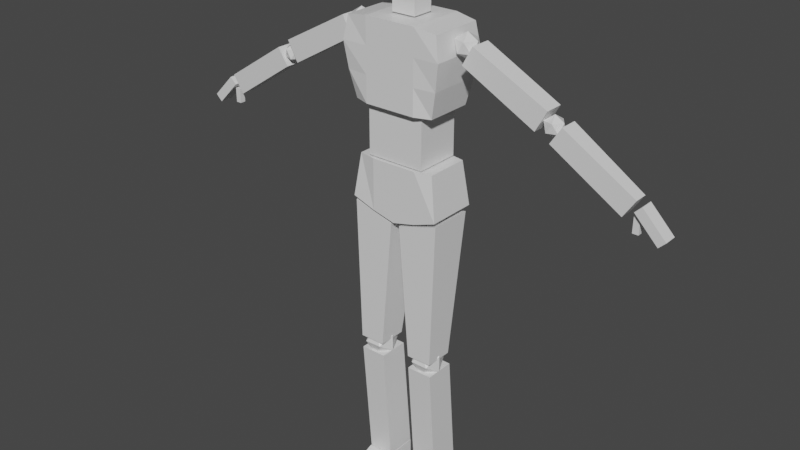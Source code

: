 # Source: Pete.blend  (saved by Blender 2.91.10; exported with 4.5.12 LTS)
import bpy
from mathutils import Matrix  # noqa: F401  (used for matrix-valued properties, if any)

bpy.ops.wm.read_factory_settings(use_empty=True)
scene = bpy.context.scene
scene.name = 'Scene'

# ---- collections
col_collection = bpy.data.collections.new('Collection'); scene.collection.children.link(col_collection)

# ---- materials (node trees are filled in below, after node groups)
mat_material = bpy.data.materials.new('Material')
mat_material.alpha_threshold = 0.0
mat_material.use_transparent_shadow = False
mat_material.line_color = (0.0, 0.0, 0.0, 1.0)

# ---- material node trees
mat_material.use_nodes = True; mat_material.node_tree.nodes.clear()
_N = mat_material.node_tree.nodes; _L = mat_material.node_tree.links
n0 = _N.new('ShaderNodeOutputMaterial'); n0.name = 'Material Output'; n0.location = (300, 300)
n1 = _N.new('ShaderNodeBsdfPrincipled'); n1.name = 'Principled BSDF'; n1.location = (10, 300)
n1.distribution = 'GGX'
n1.subsurface_method = 'BURLEY'
n1.inputs[2].default_value = 0.4
n1.inputs[3].default_value = 1.45
n1.inputs[27].default_value = (0.0, 0.0, 0.0, 1.0)
n1.inputs[28].default_value = 1.0
_L.new(n1.outputs[0], n0.inputs[0])
n0.is_active_output = True

# ---- world
world_world = bpy.data.worlds.new('World'); scene.world = world_world
world_world.use_nodes = True; world_world.node_tree.nodes.clear()
_N = world_world.node_tree.nodes; _L = world_world.node_tree.links
n0 = _N.new('ShaderNodeOutputWorld'); n0.name = 'World Output'; n0.location = (300, 300)
n1 = _N.new('ShaderNodeBackground'); n1.name = 'Background'; n1.location = (10, 300)
n1.inputs[0].default_value = (0.05088, 0.05088, 0.05088, 1.0)
_L.new(n1.outputs[0], n0.inputs[0])
n0.is_active_output = True
world_world.color = (0.05088, 0.05088, 0.05088)
world_world.use_sun_shadow = False
world_world.sun_shadow_jitter_overblur = 0.0

# ---- meshes
me_mesh = bpy.data.meshes.new('Mesh')
me_mesh.from_pydata([(1.0, 0.7066, 1.0), (1.0, 0.7066, -1.0), (1.0, -0.7066, 1.0), (1.0, -0.7066, -1.0), (-1.0, 0.7066, 1.0), (-1.0, 0.7066, -1.0), (-1.0, -0.7066, 1.0), (-1.0, -0.7066, -1.0), (-1.589, -0.7855, -2.776), (-1.378, -0.6809, -1.049), (-1.589, 0.7855, -2.776), (-1.378, 0.6809, -1.049), (1.589, -0.7855, -2.776), (1.378, -0.6809, -1.049), (1.589, 0.7855, -2.776), (1.378, 0.6809, -1.049), (-1.421, -0.7629, 1.042), (-1.622, -0.8649, 4.04), (-1.421, 0.6817, 1.042), (-1.622, 0.7837, 4.04), (1.421, -0.7629, 1.042), (1.622, -0.8649, 4.04), (1.421, 0.6817, 1.042), (1.622, 0.7837, 4.04), (0.4101, 0.3106, 5.695), (0.4101, 0.3106, 4.228), (0.4101, -0.3648, 5.695), (0.4101, -0.3648, 4.228), (-0.4101, 0.3106, 5.695), (-0.4101, 0.3106, 4.228), (-0.4101, -0.3648, 5.695), (-0.4101, -0.3648, 4.228), (0.8064, 0.2971, 8.199), (0.7908, 0.4032, 5.384), (0.8064, -0.4078, 8.199), (0.7908, -0.5093, 5.384), (-0.8064, 0.2971, 8.199), (-0.7908, 0.4032, 5.384), (-0.8064, -0.4078, 8.199), (-0.7908, -0.5093, 5.384), (1.968, 0.02926, 3.034), (2.262, -0.1641, 3.296), (1.855, -0.2836, 3.296), (1.604, 0.02926, 3.296), (1.855, 0.3421, 3.296), (2.262, 0.2226, 3.296), (2.08, -0.2836, 3.721), (1.673, -0.1641, 3.721), (1.673, 0.2226, 3.721), (2.08, 0.3421, 3.721), (2.332, 0.02926, 3.721), (1.968, 0.02926, 3.983), (4.922, 0.07886, 1.159), (5.169, -0.08318, 1.379), (4.828, -0.1833, 1.379), (4.617, 0.07886, 1.379), (4.828, 0.341, 1.379), (5.169, 0.2409, 1.379), (5.016, -0.1833, 1.734), (4.675, -0.08318, 1.734), (4.675, 0.2409, 1.734), (5.016, 0.341, 1.734), (5.227, 0.07886, 1.734), (4.922, 0.07886, 1.954), (4.501, -0.2158, 1.347), (2.064, -0.3026, 2.95), (4.501, 0.3687, 1.347), (2.064, 0.3518, 2.95), (4.876, -0.2158, 2.141), (2.406, -0.3026, 3.673), (4.876, 0.3687, 2.141), (2.406, 0.3518, 3.673), (7.304, -0.1099, -0.6819), (4.98, -0.2015, 1.074), (7.304, 0.3097, -0.6819), (4.98, 0.3592, 1.074), (7.691, -0.1099, 0.01015), (5.351, -0.2015, 1.737), (7.691, 0.3097, 0.01015), (5.351, 0.3592, 1.737), (8.434, -0.1117, -1.324), (7.647, -0.1117, -0.391), (8.434, 0.3013, -1.324), (7.647, 0.3013, -0.391), (8.66, -0.1117, -1.066), (7.873, -0.1117, -0.1325), (8.66, 0.3013, -1.066), (7.873, 0.3013, -0.1325), (7.589, 0.0047, -1.198), (7.594, 0.0047, -0.6078), (7.589, 0.1849, -1.198), (7.594, 0.1849, -0.6078), (7.784, 0.0047, -1.199), (7.789, 0.0047, -0.609), (7.784, 0.1849, -1.199), (7.789, 0.1849, -0.609), (0.5127, -0.2912, -9.324), (0.9824, -0.5547, -9.541), (0.6966, -0.7176, -8.987), (0.52, -0.2912, -8.644), (0.6966, 0.1351, -8.987), (0.9824, -0.02774, -9.541), (1.28, -0.7176, -8.995), (0.9942, -0.5547, -8.441), (0.9942, -0.02774, -8.441), (1.28, 0.1351, -8.995), (1.457, -0.2912, -9.338), (1.464, -0.2912, -8.658), (1.581, 0.6398, -2.957), (1.427, 0.1553, -8.784), (1.581, -0.721, -2.957), (1.427, -0.7297, -8.784), (0.1651, 0.6398, -3.424), (0.5488, 0.1553, -8.784), (0.1651, -0.721, -3.424), (0.5488, -0.7297, -8.784), (1.428, 0.2417, -9.337), (1.428, 0.5914, -14.34), (1.428, -0.6986, -9.337), (1.428, -0.3883, -14.34), (0.5387, 0.2417, -9.337), (0.5387, 0.5914, -14.34), (0.5387, -0.6986, -9.337), (0.5387, -0.3883, -14.34), (1.428, 0.6054, -14.39), (1.428, 0.6054, -15.3), (1.337, -1.734, -14.84), (1.337, -1.807, -15.3), (0.5387, 0.6054, -14.39), (0.5387, 0.6054, -15.3), (0.6303, -1.734, -14.84), (0.6303, -1.807, -15.3), (0.7947, 0.7855, -3.098), (-2.384e-07, 0.7855, -3.322), (-0.7947, 0.7855, -3.098), (-0.7947, 0.7855, -1.049), (-2.384e-07, 0.7855, -1.049), (0.7947, 0.7855, -1.049), (-0.7947, -0.7855, -3.098), (-2.384e-07, -0.7855, -3.322), (0.7947, -0.7855, -3.098), (0.7947, -0.7855, -1.049), (-2.384e-07, -0.7855, -1.049), (-0.7947, -0.7855, -1.049), (0.8805, 0.8544, 1.042), (-2.98e-07, 0.8544, 1.042), (-0.8805, 0.8544, 1.042), (-0.8805, 0.8544, 4.173), (-1.788e-07, 0.8544, 4.173), (0.8805, 0.8544, 4.173), (-0.8805, -0.9356, 1.042), (-1.788e-07, -0.9356, 1.042), (0.8805, -0.9356, 1.042), (0.8805, -0.9356, 4.173), (-2.98e-07, -0.9356, 4.173), (-0.8805, -0.9356, 4.173), (-1.626, -0.867, 2.086), (-1.761, -0.9356, 3.129), (-1.761, 0.8544, 3.129), (-1.626, 0.7857, 2.086), (1.761, 0.8544, 3.129), (1.626, 0.7857, 2.086), (1.761, -0.9356, 3.129), (1.626, -0.867, 2.086), (0.8805, -0.9356, 3.129), (0.8805, -0.9356, 2.086), (-2.583e-07, -0.9356, 3.129), (-2.186e-07, -0.9356, 2.086), (-0.8805, -0.9356, 3.129), (-0.8805, -0.9356, 2.086), (-0.8805, 0.8544, 3.129), (-0.8805, 0.8544, 2.086), (-2.186e-07, 0.8544, 3.129), (-2.583e-07, 0.8544, 2.086), (0.8805, 0.8544, 3.129), (0.8805, 0.8544, 2.086), (0.9866, 0.574, 6.106), (-0.9866, -0.7599, 6.106), (0.9866, -0.7599, 6.106), (-0.9866, 0.574, 6.106), (-0.9866, -0.7599, 7.152), (0.9866, 0.574, 7.152), (0.9866, -0.7599, 7.152), (-0.9866, 0.574, 7.152), (-0.8965, -0.7061, 7.676), (0.8965, 0.5201, 7.676), (0.8965, -0.7061, 7.676), (-0.8965, 0.5201, 7.676), (0.5387, -0.4373, -15.3), (1.428, -0.4373, -14.39), (0.5387, -0.4373, -14.39), (1.428, -0.4373, -15.3), (-0.4982, -0.2912, -9.324), (-0.9678, -0.5547, -9.541), (-0.6821, -0.7176, -8.987), (-0.5055, -0.2912, -8.644), (-0.6821, 0.1351, -8.987), (-0.9678, -0.02774, -9.541), (-1.265, -0.7176, -8.995), (-0.9796, -0.5547, -8.441), (-0.9796, -0.02774, -8.441), (-1.265, 0.1351, -8.995), (-1.442, -0.2912, -9.338), (-1.449, -0.2912, -8.658), (-1.567, 0.6398, -2.957), (-1.412, 0.1553, -8.784), (-1.567, -0.721, -2.957), (-1.412, -0.7297, -8.784), (-0.1505, 0.6398, -3.424), (-0.5342, 0.1553, -8.784), (-0.1505, -0.721, -3.424), (-0.5342, -0.7297, -8.784), (-1.414, 0.2417, -9.337), (-1.414, 0.5914, -14.34), (-1.414, -0.6986, -9.337), (-1.414, -0.3883, -14.34), (-0.5242, 0.2417, -9.337), (-0.5242, 0.5914, -14.34), (-0.5242, -0.6986, -9.337), (-0.5242, -0.3883, -14.34), (-1.414, 0.6054, -14.39), (-1.414, 0.6054, -15.3), (-1.322, -1.734, -14.84), (-1.322, -1.807, -15.3), (-0.5242, 0.6054, -14.39), (-0.5242, 0.6054, -15.3), (-0.6157, -1.734, -14.84), (-0.6157, -1.807, -15.3), (-0.5242, -0.4373, -15.3), (-1.414, -0.4373, -14.39), (-0.5242, -0.4373, -14.39), (-1.414, -0.4373, -15.3), (-1.974, 0.02926, 3.034), (-2.269, -0.1641, 3.296), (-1.862, -0.2836, 3.296), (-1.61, 0.02926, 3.296), (-1.862, 0.3421, 3.296), (-2.269, 0.2226, 3.296), (-2.087, -0.2836, 3.721), (-1.68, -0.1641, 3.721), (-1.68, 0.2226, 3.721), (-2.087, 0.3421, 3.721), (-2.338, 0.02926, 3.721), (-1.974, 0.02926, 3.983), (-4.929, 0.07886, 1.159), (-5.176, -0.08318, 1.379), (-4.835, -0.1833, 1.379), (-4.624, 0.07886, 1.379), (-4.835, 0.341, 1.379), (-5.176, 0.2409, 1.379), (-5.023, -0.1833, 1.734), (-4.682, -0.08318, 1.734), (-4.682, 0.2409, 1.734), (-5.023, 0.341, 1.734), (-5.234, 0.07886, 1.734), (-4.929, 0.07886, 1.954), (-4.508, -0.2158, 1.347), (-2.071, -0.3026, 2.95), (-4.508, 0.3687, 1.347), (-2.071, 0.3518, 2.95), (-4.883, -0.2158, 2.141), (-2.412, -0.3026, 3.673), (-4.883, 0.3687, 2.141), (-2.412, 0.3518, 3.673), (-7.311, -0.1099, -0.6819), (-4.987, -0.2015, 1.074), (-7.311, 0.3097, -0.6819), (-4.987, 0.3592, 1.074), (-7.698, -0.1099, 0.01015), (-5.358, -0.2015, 1.737), (-7.698, 0.3097, 0.01015), (-5.358, 0.3592, 1.737), (-8.441, -0.1117, -1.324), (-7.654, -0.1117, -0.391), (-8.441, 0.3013, -1.324), (-7.654, 0.3013, -0.391), (-8.667, -0.1117, -1.066), (-7.88, -0.1117, -0.1325), (-8.667, 0.3013, -1.066), (-7.88, 0.3013, -0.1325), (-7.596, 0.0047, -1.198), (-7.601, 0.0047, -0.6078), (-7.596, 0.1849, -1.198), (-7.601, 0.1849, -0.6078), (-7.791, 0.0047, -1.199), (-7.796, 0.0047, -0.609), (-7.791, 0.1849, -1.199), (-7.796, 0.1849, -0.609), (-0.4691, -0.7754, 7.598), (-0.4691, -0.7015, 7.598), (0.4738, -0.7015, 7.598), (0.4738, -0.7754, 7.598), (0.5363, -0.7015, 7.583), (0.5363, -0.7754, 7.583), (0.5893, -0.7015, 7.542), (0.5893, -0.7754, 7.542), (0.6248, -0.7015, 7.48), (0.6248, -0.7754, 7.48), (0.6372, -0.7015, 7.407), (0.6372, -0.7754, 7.407), (0.6248, -0.7015, 7.335), (0.6248, -0.7754, 7.335), (0.5893, -0.7015, 7.273), (0.5893, -0.7754, 7.273), (0.5363, -0.7015, 7.232), (0.5363, -0.7754, 7.232), (0.4738, -0.7015, 7.217), (0.4738, -0.7754, 7.217), (0.4112, -0.7015, 7.232), (0.4112, -0.7754, 7.232), (0.3582, -0.7015, 7.273), (0.3582, -0.7754, 7.273), (0.3228, -0.7015, 7.335), (0.3228, -0.7754, 7.335), (0.3103, -0.7015, 7.407), (0.3103, -0.7754, 7.407), (0.3228, -0.7015, 7.48), (0.3228, -0.7754, 7.48), (0.3582, -0.7015, 7.542), (0.3582, -0.7754, 7.542), (0.4112, -0.7015, 7.583), (0.4112, -0.7754, 7.583), (-0.4066, -0.7015, 7.583), (-0.4066, -0.7754, 7.583), (-0.3535, -0.7015, 7.542), (-0.3535, -0.7754, 7.542), (-0.3181, -0.7015, 7.48), (-0.3181, -0.7754, 7.48), (-0.3057, -0.7015, 7.407), (-0.3057, -0.7754, 7.407), (-0.3181, -0.7015, 7.335), (-0.3181, -0.7754, 7.335), (-0.3535, -0.7015, 7.273), (-0.3535, -0.7754, 7.273), (-0.4066, -0.7015, 7.232), (-0.4066, -0.7754, 7.232), (-0.4691, -0.7015, 7.217), (-0.4691, -0.7754, 7.217), (-0.5316, -0.7015, 7.232), (-0.5316, -0.7754, 7.232), (-0.5847, -0.7015, 7.273), (-0.5847, -0.7754, 7.273), (-0.6201, -0.7015, 7.335), (-0.6201, -0.7754, 7.335), (-0.6325, -0.7015, 7.407), (-0.6325, -0.7754, 7.407), (-0.6201, -0.7015, 7.48), (-0.6201, -0.7754, 7.48), (-0.5847, -0.7015, 7.542), (-0.5847, -0.7754, 7.542), (-0.5316, -0.7015, 7.583), (-0.5316, -0.7754, 7.583)], [], [(0, 4, 6, 2), (3, 2, 6, 7), (7, 6, 4, 5), (5, 1, 3, 7), (1, 0, 2, 3), (5, 4, 0, 1), (8, 9, 11, 10), (132, 137, 15, 14), (14, 15, 13, 12), (138, 143, 9, 8), (132, 14, 12, 140), (135, 11, 9, 143), (157, 17, 19, 158), (174, 149, 23, 160), (160, 23, 21, 162), (168, 155, 17, 157), (144, 22, 20, 152), (147, 19, 17, 155), (24, 28, 30, 26), (27, 26, 30, 31), (31, 30, 28, 29), (29, 25, 27, 31), (25, 24, 26, 27), (29, 28, 24, 25), (32, 36, 38, 34), (186, 34, 38, 184), (184, 38, 36, 187), (37, 33, 35, 39), (185, 32, 34, 186), (187, 36, 32, 185), (40, 41, 42), (41, 40, 45), (40, 42, 43), (40, 43, 44), (40, 44, 45), (41, 45, 50), (42, 41, 46), (43, 42, 47), (44, 43, 48), (45, 44, 49), (41, 50, 46), (42, 46, 47), (43, 47, 48), (44, 48, 49), (45, 49, 50), (46, 50, 51), (47, 46, 51), (48, 47, 51), (49, 48, 51), (50, 49, 51), (52, 53, 54), (53, 52, 57), (52, 54, 55), (52, 55, 56), (52, 56, 57), (53, 57, 62), (54, 53, 58), (55, 54, 59), (56, 55, 60), (57, 56, 61), (53, 62, 58), (54, 58, 59), (55, 59, 60), (56, 60, 61), (57, 61, 62), (58, 62, 63), (59, 58, 63), (60, 59, 63), (61, 60, 63), (62, 61, 63), (64, 65, 67, 66), (66, 67, 71, 70), (70, 71, 69, 68), (68, 69, 65, 64), (66, 70, 68, 64), (71, 67, 65, 69), (72, 73, 75, 74), (74, 75, 79, 78), (78, 79, 77, 76), (76, 77, 73, 72), (74, 78, 76, 72), (79, 75, 73, 77), (80, 81, 83, 82), (82, 83, 87, 86), (86, 87, 85, 84), (84, 85, 81, 80), (82, 86, 84, 80), (87, 83, 81, 85), (88, 89, 91, 90), (90, 91, 95, 94), (94, 95, 93, 92), (92, 93, 89, 88), (90, 94, 92, 88), (95, 91, 89, 93), (96, 97, 98), (97, 96, 101), (96, 98, 99), (96, 99, 100), (96, 100, 101), (97, 101, 106), (98, 97, 102), (99, 98, 103), (100, 99, 104), (101, 100, 105), (97, 106, 102), (98, 102, 103), (99, 103, 104), (100, 104, 105), (101, 105, 106), (102, 106, 107), (103, 102, 107), (104, 103, 107), (105, 104, 107), (106, 105, 107), (108, 112, 114, 110), (111, 110, 114, 115), (115, 114, 112, 113), (113, 109, 111, 115), (109, 108, 110, 111), (113, 112, 108, 109), (116, 120, 122, 118), (119, 118, 122, 123), (123, 122, 120, 121), (121, 117, 119, 123), (117, 116, 118, 119), (121, 120, 116, 117), (189, 190, 130, 126), (127, 126, 130, 131), (188, 190, 128, 129), (188, 191, 127, 131), (191, 189, 126, 127), (129, 128, 124, 125), (15, 137, 141, 13), (137, 136, 142, 141), (136, 135, 143, 142), (10, 134, 138, 8), (134, 133, 139, 138), (133, 132, 140, 139), (12, 13, 141, 140), (140, 141, 142, 139), (139, 142, 143, 138), (10, 11, 135, 134), (134, 135, 136, 133), (133, 136, 137, 132), (23, 149, 153, 21), (149, 148, 154, 153), (148, 147, 155, 154), (18, 146, 150, 16), (146, 145, 151, 150), (145, 144, 152, 151), (162, 21, 153, 164), (164, 153, 154, 166), (166, 154, 155, 168), (158, 19, 147, 170), (170, 147, 148, 172), (172, 148, 149, 174), (145, 173, 175, 144), (173, 172, 174, 175), (146, 171, 173, 145), (171, 170, 172, 173), (18, 159, 171, 146), (159, 158, 170, 171), (151, 167, 169, 150), (167, 166, 168, 169), (152, 165, 167, 151), (165, 164, 166, 167), (20, 163, 165, 152), (163, 162, 164, 165), (150, 169, 156, 16), (169, 168, 157, 156), (22, 161, 163, 20), (161, 160, 162, 163), (144, 175, 161, 22), (175, 174, 160, 161), (16, 156, 159, 18), (156, 157, 158, 159), (37, 179, 176, 33), (33, 176, 178, 35), (39, 177, 179, 37), (35, 178, 177, 39), (179, 183, 181, 176), (176, 181, 182, 178), (177, 180, 183, 179), (178, 182, 180, 177), (183, 187, 185, 181), (181, 185, 186, 182), (180, 184, 187, 183), (182, 186, 184, 180), (125, 124, 189, 191), (129, 125, 191, 188), (131, 130, 190, 188), (124, 128, 190, 189), (192, 194, 193), (193, 197, 192), (192, 195, 194), (192, 196, 195), (192, 197, 196), (193, 202, 197), (194, 198, 193), (195, 199, 194), (196, 200, 195), (197, 201, 196), (193, 198, 202), (194, 199, 198), (195, 200, 199), (196, 201, 200), (197, 202, 201), (198, 203, 202), (199, 203, 198), (200, 203, 199), (201, 203, 200), (202, 203, 201), (204, 206, 210, 208), (207, 211, 210, 206), (211, 209, 208, 210), (209, 211, 207, 205), (205, 207, 206, 204), (209, 205, 204, 208), (212, 214, 218, 216), (215, 219, 218, 214), (219, 217, 216, 218), (217, 219, 215, 213), (213, 215, 214, 212), (217, 213, 212, 216), (229, 222, 226, 230), (223, 227, 226, 222), (228, 225, 224, 230), (228, 227, 223, 231), (231, 223, 222, 229), (225, 221, 220, 224), (221, 231, 229, 220), (225, 228, 231, 221), (227, 228, 230, 226), (220, 229, 230, 224), (232, 234, 233), (233, 237, 232), (232, 235, 234), (232, 236, 235), (232, 237, 236), (233, 242, 237), (234, 238, 233), (235, 239, 234), (236, 240, 235), (237, 241, 236), (233, 238, 242), (234, 239, 238), (235, 240, 239), (236, 241, 240), (237, 242, 241), (238, 243, 242), (239, 243, 238), (240, 243, 239), (241, 243, 240), (242, 243, 241), (244, 246, 245), (245, 249, 244), (244, 247, 246), (244, 248, 247), (244, 249, 248), (245, 254, 249), (246, 250, 245), (247, 251, 246), (248, 252, 247), (249, 253, 248), (245, 250, 254), (246, 251, 250), (247, 252, 251), (248, 253, 252), (249, 254, 253), (250, 255, 254), (251, 255, 250), (252, 255, 251), (253, 255, 252), (254, 255, 253), (256, 258, 259, 257), (258, 262, 263, 259), (262, 260, 261, 263), (260, 256, 257, 261), (258, 256, 260, 262), (263, 261, 257, 259), (264, 266, 267, 265), (266, 270, 271, 267), (270, 268, 269, 271), (268, 264, 265, 269), (266, 264, 268, 270), (271, 269, 265, 267), (272, 274, 275, 273), (274, 278, 279, 275), (278, 276, 277, 279), (276, 272, 273, 277), (274, 272, 276, 278), (279, 277, 273, 275), (280, 282, 283, 281), (282, 286, 287, 283), (286, 284, 285, 287), (284, 280, 281, 285), (282, 280, 284, 286), (287, 285, 281, 283), (323, 288, 351, 349, 347, 345, 343, 341, 339, 337, 335, 333, 331, 329, 327, 325), (290, 291, 293, 292), (346, 347, 349, 348), (292, 293, 295, 294), (344, 345, 347, 346), (294, 295, 297, 296), (342, 343, 345, 344), (296, 297, 299, 298), (340, 341, 343, 342), (298, 299, 301, 300), (338, 339, 341, 340), (300, 301, 303, 302), (336, 337, 339, 338), (302, 303, 305, 304), (334, 335, 337, 336), (304, 305, 307, 306), (332, 333, 335, 334), (306, 307, 309, 308), (330, 331, 333, 332), (308, 309, 311, 310), (328, 329, 331, 330), (310, 311, 313, 312), (326, 327, 329, 328), (312, 313, 315, 314), (289, 322, 324, 326, 328, 330, 332, 334, 336, 338, 340, 342, 344, 346, 348, 350), (324, 325, 327, 326), (314, 315, 317, 316), (350, 351, 288, 289), (322, 323, 325, 324), (316, 317, 319, 318), (293, 291, 321, 319, 317, 315, 313, 311, 309, 307, 305, 303, 301, 299, 297, 295), (289, 288, 323, 322), (318, 319, 321, 320), (348, 349, 351, 350), (320, 321, 291, 290), (290, 292, 294, 296, 298, 300, 302, 304, 306, 308, 310, 312, 314, 316, 318, 320)])
_uv = me_mesh.uv_layers.new(name='UVMap')
_uv.uv.foreach_set('vector', [0.625, 0.5, 0.875, 0.5, 0.875, 0.75, 0.625, 0.75, 0.375, 0.75, 0.625, 0.75, 0.625, 1.0, 0.375, 1.0, 0.375, 0.0, 0.625, 0.0, 0.625, 0.25, 0.375, 0.25, 0.125, 0.5, 0.375, 0.5, 0.375, 0.75, 0.125, 0.75, 0.375, 0.5, 0.625, 0.5, 0.625, 0.75, 0.375, 0.75, 0.375, 0.25, 0.625, 0.25, 0.625, 0.5, 0.375, 0.5, 0.375, 0.0, 0.625, 0.0, 0.625, 0.25, 0.375, 0.25, 0.375, 0.4375, 0.625, 0.4375, 0.625, 0.5, 0.375, 0.5, 0.375, 0.5, 0.625, 0.5, 0.625, 0.75, 0.375, 0.75, 0.375, 0.9375, 0.625, 0.9375, 0.625, 1.0, 0.375, 1.0, 0.3125, 0.5, 0.375, 0.5, 0.375, 0.75, 0.3125, 0.75, 0.8125, 0.5, 0.875, 0.5, 0.875, 0.75, 0.8125, 0.75, 0.5417, 0.0, 0.625, 0.0, 0.625, 0.25, 0.5417, 0.25, 0.5417, 0.4375, 0.625, 0.4375, 0.625, 0.5, 0.5417, 0.5, 0.5417, 0.5, 0.625, 0.5, 0.625, 0.75, 0.5417, 0.75, 0.5417, 0.9375, 0.625, 0.9375, 0.625, 1.0, 0.5417, 1.0, 0.3125, 0.5, 0.375, 0.5, 0.375, 0.75, 0.3125, 0.75, 0.8125, 0.5, 0.875, 0.5, 0.875, 0.75, 0.8125, 0.75, 0.625, 0.5, 0.875, 0.5, 0.875, 0.75, 0.625, 0.75, 0.375, 0.75, 0.625, 0.75, 0.625, 1.0, 0.375, 1.0, 0.375, 0.0, 0.625, 0.0, 0.625, 0.25, 0.375, 0.25, 0.125, 0.5, 0.375, 0.5, 0.375, 0.75, 0.125, 0.75, 0.375, 0.5, 0.625, 0.5, 0.625, 0.75, 0.375, 0.75, 0.375, 0.25, 0.625, 0.25, 0.625, 0.5, 0.375, 0.5, 0.625, 0.5, 0.875, 0.5, 0.875, 0.75, 0.625, 0.75, 0.5785, 0.75, 0.625, 0.75, 0.625, 1.0, 0.5785, 1.0, 0.5785, 0.0, 0.625, 0.0, 0.625, 0.25, 0.5785, 0.25, 0.125, 0.5, 0.375, 0.5, 0.375, 0.75, 0.125, 0.75, 0.5785, 0.5, 0.625, 0.5, 0.625, 0.75, 0.5785, 0.75, 0.5785, 0.25, 0.625, 0.25, 0.625, 0.5, 0.5785, 0.5, 0.8182, 0.0, 0.7273, 0.1575, 0.9091, 0.1575, 0.7273, 0.1575, 0.6364, 0.0, 0.5455, 0.1575, 0.09091, 0.0, 0.0, 0.1575, 0.1818, 0.1575, 0.2727, 0.0, 0.1818, 0.1575, 0.3636, 0.1575, 0.4545, 0.0, 0.3636, 0.1575, 0.5455, 0.1575, 0.7273, 0.1575, 0.5455, 0.1575, 0.6364, 0.3149, 0.9091, 0.1575, 0.7273, 0.1575, 0.8182, 0.3149, 0.1818, 0.1575, 0.0, 0.1575, 0.09091, 0.3149, 0.3636, 0.1575, 0.1818, 0.1575, 0.2727, 0.3149, 0.5455, 0.1575, 0.3636, 0.1575, 0.4545, 0.3149, 0.7273, 0.1575, 0.6364, 0.3149, 0.8182, 0.3149, 0.9091, 0.1575, 0.8182, 0.3149, 1.0, 0.3149, 0.1818, 0.1575, 0.09091, 0.3149, 0.2727, 0.3149, 0.3636, 0.1575, 0.2727, 0.3149, 0.4545, 0.3149, 0.5455, 0.1575, 0.4545, 0.3149, 0.6364, 0.3149, 0.8182, 0.3149, 0.6364, 0.3149, 0.7273, 0.4724, 1.0, 0.3149, 0.8182, 0.3149, 0.9091, 0.4724, 0.2727, 0.3149, 0.09091, 0.3149, 0.1818, 0.4724, 0.4545, 0.3149, 0.2727, 0.3149, 0.3636, 0.4724, 0.6364, 0.3149, 0.4545, 0.3149, 0.5455, 0.4724, 0.8182, 0.0, 0.7273, 0.1575, 0.9091, 0.1575, 0.7273, 0.1575, 0.6364, 0.0, 0.5455, 0.1575, 0.09091, 0.0, 0.0, 0.1575, 0.1818, 0.1575, 0.2727, 0.0, 0.1818, 0.1575, 0.3636, 0.1575, 0.4545, 0.0, 0.3636, 0.1575, 0.5455, 0.1575, 0.7273, 0.1575, 0.5455, 0.1575, 0.6364, 0.3149, 0.9091, 0.1575, 0.7273, 0.1575, 0.8182, 0.3149, 0.1818, 0.1575, 0.0, 0.1575, 0.09091, 0.3149, 0.3636, 0.1575, 0.1818, 0.1575, 0.2727, 0.3149, 0.5455, 0.1575, 0.3636, 0.1575, 0.4545, 0.3149, 0.7273, 0.1575, 0.6364, 0.3149, 0.8182, 0.3149, 0.9091, 0.1575, 0.8182, 0.3149, 1.0, 0.3149, 0.1818, 0.1575, 0.09091, 0.3149, 0.2727, 0.3149, 0.3636, 0.1575, 0.2727, 0.3149, 0.4545, 0.3149, 0.5455, 0.1575, 0.4545, 0.3149, 0.6364, 0.3149, 0.8182, 0.3149, 0.6364, 0.3149, 0.7273, 0.4724, 1.0, 0.3149, 0.8182, 0.3149, 0.9091, 0.4724, 0.2727, 0.3149, 0.09091, 0.3149, 0.1818, 0.4724, 0.4545, 0.3149, 0.2727, 0.3149, 0.3636, 0.4724, 0.6364, 0.3149, 0.4545, 0.3149, 0.5455, 0.4724, 0.375, 0.0, 0.625, 0.0, 0.625, 0.25, 0.375, 0.25, 0.375, 0.25, 0.625, 0.25, 0.625, 0.5, 0.375, 0.5, 0.375, 0.5, 0.625, 0.5, 0.625, 0.75, 0.375, 0.75, 0.375, 0.75, 0.625, 0.75, 0.625, 1.0, 0.375, 1.0, 0.125, 0.5, 0.375, 0.5, 0.375, 0.75, 0.125, 0.75, 0.625, 0.5, 0.875, 0.5, 0.875, 0.75, 0.625, 0.75, 0.375, 0.0, 0.625, 0.0, 0.625, 0.25, 0.375, 0.25, 0.375, 0.25, 0.625, 0.25, 0.625, 0.5, 0.375, 0.5, 0.375, 0.5, 0.625, 0.5, 0.625, 0.75, 0.375, 0.75, 0.375, 0.75, 0.625, 0.75, 0.625, 1.0, 0.375, 1.0, 0.125, 0.5, 0.375, 0.5, 0.375, 0.75, 0.125, 0.75, 0.625, 0.5, 0.875, 0.5, 0.875, 0.75, 0.625, 0.75, 0.375, 0.0, 0.625, 0.0, 0.625, 0.25, 0.375, 0.25, 0.375, 0.25, 0.625, 0.25, 0.625, 0.5, 0.375, 0.5, 0.375, 0.5, 0.625, 0.5, 0.625, 0.75, 0.375, 0.75, 0.375, 0.75, 0.625, 0.75, 0.625, 1.0, 0.375, 1.0, 0.125, 0.5, 0.375, 0.5, 0.375, 0.75, 0.125, 0.75, 0.625, 0.5, 0.875, 0.5, 0.875, 0.75, 0.625, 0.75, 0.375, 0.0, 0.625, 0.0, 0.625, 0.25, 0.375, 0.25, 0.375, 0.25, 0.625, 0.25, 0.625, 0.5, 0.375, 0.5, 0.375, 0.5, 0.625, 0.5, 0.625, 0.75, 0.375, 0.75, 0.375, 0.75, 0.625, 0.75, 0.625, 1.0, 0.375, 1.0, 0.125, 0.5, 0.375, 0.5, 0.375, 0.75, 0.125, 0.75, 0.625, 0.5, 0.875, 0.5, 0.875, 0.75, 0.625, 0.75, 0.8182, 0.0, 0.7273, 0.1575, 0.9091, 0.1575, 0.7273, 0.1575, 0.6364, 0.0, 0.5455, 0.1575, 0.09091, 0.0, 0.0, 0.1575, 0.1818, 0.1575, 0.2727, 0.0, 0.1818, 0.1575, 0.3636, 0.1575, 0.4545, 0.0, 0.3636, 0.1575, 0.5455, 0.1575, 0.7273, 0.1575, 0.5455, 0.1575, 0.6364, 0.3149, 0.9091, 0.1575, 0.7273, 0.1575, 0.8182, 0.3149, 0.1818, 0.1575, 0.0, 0.1575, 0.09091, 0.3149, 0.3636, 0.1575, 0.1818, 0.1575, 0.2727, 0.3149, 0.5455, 0.1575, 0.3636, 0.1575, 0.4545, 0.3149, 0.7273, 0.1575, 0.6364, 0.3149, 0.8182, 0.3149, 0.9091, 0.1575, 0.8182, 0.3149, 1.0, 0.3149, 0.1818, 0.1575, 0.09091, 0.3149, 0.2727, 0.3149, 0.3636, 0.1575, 0.2727, 0.3149, 0.4545, 0.3149, 0.5455, 0.1575, 0.4545, 0.3149, 0.6364, 0.3149, 0.8182, 0.3149, 0.6364, 0.3149, 0.7273, 0.4724, 1.0, 0.3149, 0.8182, 0.3149, 0.9091, 0.4724, 0.2727, 0.3149, 0.09091, 0.3149, 0.1818, 0.4724, 0.4545, 0.3149, 0.2727, 0.3149, 0.3636, 0.4724, 0.6364, 0.3149, 0.4545, 0.3149, 0.5455, 0.4724, 0.625, 0.5, 0.875, 0.5, 0.875, 0.75, 0.625, 0.75, 0.375, 0.75, 0.625, 0.75, 0.625, 1.0, 0.375, 1.0, 0.375, 0.0, 0.625, 0.0, 0.625, 0.25, 0.375, 0.25, 0.125, 0.5, 0.375, 0.5, 0.375, 0.75, 0.125, 0.75, 0.375, 0.5, 0.625, 0.5, 0.625, 0.75, 0.375, 0.75, 0.375, 0.25, 0.625, 0.25, 0.625, 0.5, 0.375, 0.5, 0.625, 0.5, 0.875, 0.5, 0.875, 0.75, 0.625, 0.75, 0.375, 0.75, 0.625, 0.75, 0.625, 1.0, 0.375, 1.0, 0.375, 0.0, 0.625, 0.0, 0.625, 0.25, 0.375, 0.25, 0.125, 0.5, 0.375, 0.5, 0.375, 0.75, 0.125, 0.75, 0.375, 0.5, 0.625, 0.5, 0.625, 0.75, 0.375, 0.75, 0.375, 0.25, 0.625, 0.25, 0.625, 0.5, 0.375, 0.5, 0.625, 0.625, 0.875, 0.625, 0.875, 0.75, 0.625, 0.75, 0.375, 0.75, 0.625, 0.75, 0.625, 1.0, 0.375, 1.0, 0.375, 0.125, 0.625, 0.125, 0.625, 0.25, 0.375, 0.25, 0.125, 0.625, 0.375, 0.625, 0.375, 0.75, 0.125, 0.75, 0.375, 0.625, 0.625, 0.625, 0.625, 0.75, 0.375, 0.75, 0.375, 0.25, 0.625, 0.25, 0.625, 0.5, 0.375, 0.5, 0.625, 0.5, 0.6875, 0.5, 0.6875, 0.75, 0.625, 0.75, 0.6875, 0.5, 0.75, 0.5, 0.75, 0.75, 0.6875, 0.75, 0.75, 0.5, 0.8125, 0.5, 0.8125, 0.75, 0.75, 0.75, 0.125, 0.5, 0.1875, 0.5, 0.1875, 0.75, 0.125, 0.75, 0.1875, 0.5, 0.25, 0.5, 0.25, 0.75, 0.1875, 0.75, 0.25, 0.5, 0.3125, 0.5, 0.3125, 0.75, 0.25, 0.75, 0.375, 0.75, 0.625, 0.75, 0.625, 0.8125, 0.375, 0.8125, 0.375, 0.8125, 0.625, 0.8125, 0.625, 0.875, 0.375, 0.875, 0.375, 0.875, 0.625, 0.875, 0.625, 0.9375, 0.375, 0.9375, 0.375, 0.25, 0.625, 0.25, 0.625, 0.3125, 0.375, 0.3125, 0.375, 0.3125, 0.625, 0.3125, 0.625, 0.375, 0.375, 0.375, 0.375, 0.375, 0.625, 0.375, 0.625, 0.4375, 0.375, 0.4375, 0.625, 0.5, 0.6875, 0.5, 0.6875, 0.75, 0.625, 0.75, 0.6875, 0.5, 0.75, 0.5, 0.75, 0.75, 0.6875, 0.75, 0.75, 0.5, 0.8125, 0.5, 0.8125, 0.75, 0.75, 0.75, 0.125, 0.5, 0.1875, 0.5, 0.1875, 0.75, 0.125, 0.75, 0.1875, 0.5, 0.25, 0.5, 0.25, 0.75, 0.1875, 0.75, 0.25, 0.5, 0.3125, 0.5, 0.3125, 0.75, 0.25, 0.75, 0.5417, 0.75, 0.625, 0.75, 0.625, 0.8125, 0.5417, 0.8125, 0.5417, 0.8125, 0.625, 0.8125, 0.625, 0.875, 0.5417, 0.875, 0.5417, 0.875, 0.625, 0.875, 0.625, 0.9375, 0.5417, 0.9375, 0.5417, 0.25, 0.625, 0.25, 0.625, 0.3125, 0.5417, 0.3125, 0.5417, 0.3125, 0.625, 0.3125, 0.625, 0.375, 0.5417, 0.375, 0.5417, 0.375, 0.625, 0.375, 0.625, 0.4375, 0.5417, 0.4375, 0.375, 0.375, 0.4583, 0.375, 0.4583, 0.4375, 0.375, 0.4375, 0.4583, 0.375, 0.5417, 0.375, 0.5417, 0.4375, 0.4583, 0.4375, 0.375, 0.3125, 0.4583, 0.3125, 0.4583, 0.375, 0.375, 0.375, 0.4583, 0.3125, 0.5417, 0.3125, 0.5417, 0.375, 0.4583, 0.375, 0.375, 0.25, 0.4583, 0.25, 0.4583, 0.3125, 0.375, 0.3125, 0.4583, 0.25, 0.5417, 0.25, 0.5417, 0.3125, 0.4583, 0.3125, 0.375, 0.875, 0.4583, 0.875, 0.4583, 0.9375, 0.375, 0.9375, 0.4583, 0.875, 0.5417, 0.875, 0.5417, 0.9375, 0.4583, 0.9375, 0.375, 0.8125, 0.4583, 0.8125, 0.4583, 0.875, 0.375, 0.875, 0.4583, 0.8125, 0.5417, 0.8125, 0.5417, 0.875, 0.4583, 0.875, 0.375, 0.75, 0.4583, 0.75, 0.4583, 0.8125, 0.375, 0.8125, 0.4583, 0.75, 0.5417, 0.75, 0.5417, 0.8125, 0.4583, 0.8125, 0.375, 0.9375, 0.4583, 0.9375, 0.4583, 1.0, 0.375, 1.0, 0.4583, 0.9375, 0.5417, 0.9375, 0.5417, 1.0, 0.4583, 1.0, 0.375, 0.5, 0.4583, 0.5, 0.4583, 0.75, 0.375, 0.75, 0.4583, 0.5, 0.5417, 0.5, 0.5417, 0.75, 0.4583, 0.75, 0.375, 0.4375, 0.4583, 0.4375, 0.4583, 0.5, 0.375, 0.5, 0.4583, 0.4375, 0.5417, 0.4375, 0.5417, 0.5, 0.4583, 0.5, 0.375, 0.0, 0.4583, 0.0, 0.4583, 0.25, 0.375, 0.25, 0.4583, 0.0, 0.5417, 0.0, 0.5417, 0.25, 0.4583, 0.25, 0.375, 0.25, 0.4391, 0.25, 0.4391, 0.5, 0.375, 0.5, 0.375, 0.5, 0.4391, 0.5, 0.4391, 0.75, 0.375, 0.75, 0.375, 0.0, 0.4391, 0.0, 0.4391, 0.25, 0.375, 0.25, 0.375, 0.75, 0.4391, 0.75, 0.4391, 1.0, 0.375, 1.0, 0.4391, 0.25, 0.5321, 0.25, 0.5321, 0.5, 0.4391, 0.5, 0.4391, 0.5, 0.5321, 0.5, 0.5321, 0.75, 0.4391, 0.75, 0.4391, 0.0, 0.5321, 0.0, 0.5321, 0.25, 0.4391, 0.25, 0.4391, 0.75, 0.5321, 0.75, 0.5321, 1.0, 0.4391, 1.0, 0.5321, 0.25, 0.5785, 0.25, 0.5785, 0.5, 0.5321, 0.5, 0.5321, 0.5, 0.5785, 0.5, 0.5785, 0.75, 0.5321, 0.75, 0.5321, 0.0, 0.5785, 0.0, 0.5785, 0.25, 0.5321, 0.25, 0.5321, 0.75, 0.5785, 0.75, 0.5785, 1.0, 0.5321, 1.0, 0.375, 0.5, 0.625, 0.5, 0.625, 0.625, 0.375, 0.625, 0.125, 0.5, 0.375, 0.5, 0.375, 0.625, 0.125, 0.625, 0.375, 0.0, 0.625, 0.0, 0.625, 0.125, 0.375, 0.125, 0.625, 0.5, 0.875, 0.5, 0.875, 0.625, 0.625, 0.625, 0.8182, 0.0, 0.9091, 0.1575, 0.7273, 0.1575, 0.7273, 0.1575, 0.5455, 0.1575, 0.6364, 0.0, 0.09091, 0.0, 0.1818, 0.1575, 0.0, 0.1575, 0.2727, 0.0, 0.3636, 0.1575, 0.1818, 0.1575, 0.4545, 0.0, 0.5455, 0.1575, 0.3636, 0.1575, 0.7273, 0.1575, 0.6364, 0.3149, 0.5455, 0.1575, 0.9091, 0.1575, 0.8182, 0.3149, 0.7273, 0.1575, 0.1818, 0.1575, 0.09091, 0.3149, 0.0, 0.1575, 0.3636, 0.1575, 0.2727, 0.3149, 0.1818, 0.1575, 0.5455, 0.1575, 0.4545, 0.3149, 0.3636, 0.1575, 0.7273, 0.1575, 0.8182, 0.3149, 0.6364, 0.3149, 0.9091, 0.1575, 1.0, 0.3149, 0.8182, 0.3149, 0.1818, 0.1575, 0.2727, 0.3149, 0.09091, 0.3149, 0.3636, 0.1575, 0.4545, 0.3149, 0.2727, 0.3149, 0.5455, 0.1575, 0.6364, 0.3149, 0.4545, 0.3149, 0.8182, 0.3149, 0.7273, 0.4724, 0.6364, 0.3149, 1.0, 0.3149, 0.9091, 0.4724, 0.8182, 0.3149, 0.2727, 0.3149, 0.1818, 0.4724, 0.09091, 0.3149, 0.4545, 0.3149, 0.3636, 0.4724, 0.2727, 0.3149, 0.6364, 0.3149, 0.5455, 0.4724, 0.4545, 0.3149, 0.625, 0.5, 0.625, 0.75, 0.875, 0.75, 0.875, 0.5, 0.375, 0.75, 0.375, 1.0, 0.625, 1.0, 0.625, 0.75, 0.375, 0.0, 0.375, 0.25, 0.625, 0.25, 0.625, 0.0, 0.125, 0.5, 0.125, 0.75, 0.375, 0.75, 0.375, 0.5, 0.375, 0.5, 0.375, 0.75, 0.625, 0.75, 0.625, 0.5, 0.375, 0.25, 0.375, 0.5, 0.625, 0.5, 0.625, 0.25, 0.625, 0.5, 0.625, 0.75, 0.875, 0.75, 0.875, 0.5, 0.375, 0.75, 0.375, 1.0, 0.625, 1.0, 0.625, 0.75, 0.375, 0.0, 0.375, 0.25, 0.625, 0.25, 0.625, 0.0, 0.125, 0.5, 0.125, 0.75, 0.375, 0.75, 0.375, 0.5, 0.375, 0.5, 0.375, 0.75, 0.625, 0.75, 0.625, 0.5, 0.375, 0.25, 0.375, 0.5, 0.625, 0.5, 0.625, 0.25, 0.625, 0.625, 0.625, 0.75, 0.875, 0.75, 0.875, 0.625, 0.375, 0.75, 0.375, 1.0, 0.625, 1.0, 0.625, 0.75, 0.375, 0.125, 0.375, 0.25, 0.625, 0.25, 0.625, 0.125, 0.125, 0.625, 0.125, 0.75, 0.375, 0.75, 0.375, 0.625, 0.375, 0.625, 0.375, 0.75, 0.625, 0.75, 0.625, 0.625, 0.375, 0.25, 0.375, 0.5, 0.625, 0.5, 0.625, 0.25, 0.375, 0.5, 0.375, 0.625, 0.625, 0.625, 0.625, 0.5, 0.125, 0.5, 0.125, 0.625, 0.375, 0.625, 0.375, 0.5, 0.375, 0.0, 0.375, 0.125, 0.625, 0.125, 0.625, 0.0, 0.625, 0.5, 0.625, 0.625, 0.875, 0.625, 0.875, 0.5, 0.8182, 0.0, 0.9091, 0.1575, 0.7273, 0.1575, 0.7273, 0.1575, 0.5455, 0.1575, 0.6364, 0.0, 0.09091, 0.0, 0.1818, 0.1575, 0.0, 0.1575, 0.2727, 0.0, 0.3636, 0.1575, 0.1818, 0.1575, 0.4545, 0.0, 0.5455, 0.1575, 0.3636, 0.1575, 0.7273, 0.1575, 0.6364, 0.3149, 0.5455, 0.1575, 0.9091, 0.1575, 0.8182, 0.3149, 0.7273, 0.1575, 0.1818, 0.1575, 0.09091, 0.3149, 0.0, 0.1575, 0.3636, 0.1575, 0.2727, 0.3149, 0.1818, 0.1575, 0.5455, 0.1575, 0.4545, 0.3149, 0.3636, 0.1575, 0.7273, 0.1575, 0.8182, 0.3149, 0.6364, 0.3149, 0.9091, 0.1575, 1.0, 0.3149, 0.8182, 0.3149, 0.1818, 0.1575, 0.2727, 0.3149, 0.09091, 0.3149, 0.3636, 0.1575, 0.4545, 0.3149, 0.2727, 0.3149, 0.5455, 0.1575, 0.6364, 0.3149, 0.4545, 0.3149, 0.8182, 0.3149, 0.7273, 0.4724, 0.6364, 0.3149, 1.0, 0.3149, 0.9091, 0.4724, 0.8182, 0.3149, 0.2727, 0.3149, 0.1818, 0.4724, 0.09091, 0.3149, 0.4545, 0.3149, 0.3636, 0.4724, 0.2727, 0.3149, 0.6364, 0.3149, 0.5455, 0.4724, 0.4545, 0.3149, 0.8182, 0.0, 0.9091, 0.1575, 0.7273, 0.1575, 0.7273, 0.1575, 0.5455, 0.1575, 0.6364, 0.0, 0.09091, 0.0, 0.1818, 0.1575, 0.0, 0.1575, 0.2727, 0.0, 0.3636, 0.1575, 0.1818, 0.1575, 0.4545, 0.0, 0.5455, 0.1575, 0.3636, 0.1575, 0.7273, 0.1575, 0.6364, 0.3149, 0.5455, 0.1575, 0.9091, 0.1575, 0.8182, 0.3149, 0.7273, 0.1575, 0.1818, 0.1575, 0.09091, 0.3149, 0.0, 0.1575, 0.3636, 0.1575, 0.2727, 0.3149, 0.1818, 0.1575, 0.5455, 0.1575, 0.4545, 0.3149, 0.3636, 0.1575, 0.7273, 0.1575, 0.8182, 0.3149, 0.6364, 0.3149, 0.9091, 0.1575, 1.0, 0.3149, 0.8182, 0.3149, 0.1818, 0.1575, 0.2727, 0.3149, 0.09091, 0.3149, 0.3636, 0.1575, 0.4545, 0.3149, 0.2727, 0.3149, 0.5455, 0.1575, 0.6364, 0.3149, 0.4545, 0.3149, 0.8182, 0.3149, 0.7273, 0.4724, 0.6364, 0.3149, 1.0, 0.3149, 0.9091, 0.4724, 0.8182, 0.3149, 0.2727, 0.3149, 0.1818, 0.4724, 0.09091, 0.3149, 0.4545, 0.3149, 0.3636, 0.4724, 0.2727, 0.3149, 0.6364, 0.3149, 0.5455, 0.4724, 0.4545, 0.3149, 0.375, 0.0, 0.375, 0.25, 0.625, 0.25, 0.625, 0.0, 0.375, 0.25, 0.375, 0.5, 0.625, 0.5, 0.625, 0.25, 0.375, 0.5, 0.375, 0.75, 0.625, 0.75, 0.625, 0.5, 0.375, 0.75, 0.375, 1.0, 0.625, 1.0, 0.625, 0.75, 0.125, 0.5, 0.125, 0.75, 0.375, 0.75, 0.375, 0.5, 0.625, 0.5, 0.625, 0.75, 0.875, 0.75, 0.875, 0.5, 0.375, 0.0, 0.375, 0.25, 0.625, 0.25, 0.625, 0.0, 0.375, 0.25, 0.375, 0.5, 0.625, 0.5, 0.625, 0.25, 0.375, 0.5, 0.375, 0.75, 0.625, 0.75, 0.625, 0.5, 0.375, 0.75, 0.375, 1.0, 0.625, 1.0, 0.625, 0.75, 0.125, 0.5, 0.125, 0.75, 0.375, 0.75, 0.375, 0.5, 0.625, 0.5, 0.625, 0.75, 0.875, 0.75, 0.875, 0.5, 0.375, 0.0, 0.375, 0.25, 0.625, 0.25, 0.625, 0.0, 0.375, 0.25, 0.375, 0.5, 0.625, 0.5, 0.625, 0.25, 0.375, 0.5, 0.375, 0.75, 0.625, 0.75, 0.625, 0.5, 0.375, 0.75, 0.375, 1.0, 0.625, 1.0, 0.625, 0.75, 0.125, 0.5, 0.125, 0.75, 0.375, 0.75, 0.375, 0.5, 0.625, 0.5, 0.625, 0.75, 0.875, 0.75, 0.875, 0.5, 0.375, 0.0, 0.375, 0.25, 0.625, 0.25, 0.625, 0.0, 0.375, 0.25, 0.375, 0.5, 0.625, 0.5, 0.625, 0.25, 0.375, 0.5, 0.375, 0.75, 0.625, 0.75, 0.625, 0.5, 0.375, 0.75, 0.375, 1.0, 0.625, 1.0, 0.625, 0.75, 0.125, 0.5, 0.125, 0.75, 0.375, 0.75, 0.375, 0.5, 0.625, 0.5, 0.625, 0.75, 0.875, 0.75, 0.875, 0.5, 0.3418, 0.4717, 0.25, 0.49, 0.1582, 0.4717, 0.08029, 0.4197, 0.02827, 0.3418, 0.01, 0.25, 0.02827, 0.1582, 0.08029, 0.08029, 0.1582, 0.02827, 0.25, 0.01, 0.3418, 0.02827, 0.4197, 0.08029, 0.4717, 0.1582, 0.49, 0.25, 0.4717, 0.3418, 0.4197, 0.4197, 1.0, 0.5, 1.0, 1.0, 0.9375, 1.0, 0.9375, 0.5, 0.1875, 0.5, 0.1875, 1.0, 0.125, 1.0, 0.125, 0.5, 0.9375, 0.5, 0.9375, 1.0, 0.875, 1.0, 0.875, 0.5, 0.25, 0.5, 0.25, 1.0, 0.1875, 1.0, 0.1875, 0.5, 0.875, 0.5, 0.875, 1.0, 0.8125, 1.0, 0.8125, 0.5, 0.3125, 0.5, 0.3125, 1.0, 0.25, 1.0, 0.25, 0.5, 0.8125, 0.5, 0.8125, 1.0, 0.75, 1.0, 0.75, 0.5, 0.375, 0.5, 0.375, 1.0, 0.3125, 1.0, 0.3125, 0.5, 0.75, 0.5, 0.75, 1.0, 0.6875, 1.0, 0.6875, 0.5, 0.4375, 0.5, 0.4375, 1.0, 0.375, 1.0, 0.375, 0.5, 0.6875, 0.5, 0.6875, 1.0, 0.625, 1.0, 0.625, 0.5, 0.5, 0.5, 0.5, 1.0, 0.4375, 1.0, 0.4375, 0.5, 0.625, 0.5, 0.625, 1.0, 0.5625, 1.0, 0.5625, 0.5, 0.5625, 0.5, 0.5625, 1.0, 0.5, 1.0, 0.5, 0.5, 0.5625, 0.5, 0.5625, 1.0, 0.5, 1.0, 0.5, 0.5, 0.625, 0.5, 0.625, 1.0, 0.5625, 1.0, 0.5625, 0.5, 0.5, 0.5, 0.5, 1.0, 0.4375, 1.0, 0.4375, 0.5, 0.6875, 0.5, 0.6875, 1.0, 0.625, 1.0, 0.625, 0.5, 0.4375, 0.5, 0.4375, 1.0, 0.375, 1.0, 0.375, 0.5, 0.75, 0.5, 0.75, 1.0, 0.6875, 1.0, 0.6875, 0.5, 0.375, 0.5, 0.375, 1.0, 0.3125, 1.0, 0.3125, 0.5, 0.8125, 0.5, 0.8125, 1.0, 0.75, 1.0, 0.75, 0.5, 0.3125, 0.5, 0.3125, 1.0, 0.25, 1.0, 0.25, 0.5, 0.75, 0.49, 0.8418, 0.4717, 0.9197, 0.4197, 0.9717, 0.3418, 0.99, 0.25, 0.9717, 0.1582, 0.9197, 0.08029, 0.8418, 0.02827, 0.75, 0.01, 0.6582, 0.02827, 0.5803, 0.08029, 0.5283, 0.1582, 0.51, 0.25, 0.5283, 0.3418, 0.5803, 0.4197, 0.6582, 0.4717, 0.875, 0.5, 0.875, 1.0, 0.8125, 1.0, 0.8125, 0.5, 0.25, 0.5, 0.25, 1.0, 0.1875, 1.0, 0.1875, 0.5, 0.0625, 0.5, 0.0625, 1.0, 0.0, 1.0, 0.0, 0.5, 0.9375, 0.5, 0.9375, 1.0, 0.875, 1.0, 0.875, 0.5, 0.1875, 0.5, 0.1875, 1.0, 0.125, 1.0, 0.125, 0.5, 0.3418, 0.4717, 0.25, 0.49, 0.1582, 0.4717, 0.08029, 0.4197, 0.02827, 0.3418, 0.01, 0.25, 0.02827, 0.1582, 0.08029, 0.08029, 0.1582, 0.02827, 0.25, 0.01, 0.3418, 0.02827, 0.4197, 0.08029, 0.4717, 0.1582, 0.49, 0.25, 0.4717, 0.3418, 0.4197, 0.4197, 1.0, 0.5, 1.0, 1.0, 0.9375, 1.0, 0.9375, 0.5, 0.125, 0.5, 0.125, 1.0, 0.0625, 1.0, 0.0625, 0.5, 0.125, 0.5, 0.125, 1.0, 0.0625, 1.0, 0.0625, 0.5, 0.0625, 0.5, 0.0625, 1.0, 0.0, 1.0, 0.0, 0.5, 0.75, 0.49, 0.8418, 0.4717, 0.9197, 0.4197, 0.9717, 0.3418, 0.99, 0.25, 0.9717, 0.1582, 0.9197, 0.08029, 0.8418, 0.02827, 0.75, 0.01, 0.6582, 0.02827, 0.5803, 0.08029, 0.5283, 0.1582, 0.51, 0.25, 0.5283, 0.3418, 0.5803, 0.4197, 0.6582, 0.4717])
me_mesh.materials.append(mat_material)
me_mesh.use_remesh_preserve_volume = False
me_mesh.use_remesh_preserve_attributes = False
me_mesh.use_mirror_vertex_groups = False
me_mesh.update()
arm_skeleton = bpy.data.armatures.new('Skeleton')  # bones are not reproduced

# ---- objects
ob_mesh = bpy.data.objects.new('Mesh', me_mesh)
ob_armature = bpy.data.objects.new('Armature', arm_skeleton)

# ---- transforms, parenting, visibility, modifiers, constraints
ob_mesh.parent = ob_armature
ob_mesh.location = (0.0, 0.0, 1.292)
ob_mesh.scale = (0.09824, 0.1088, 0.08431)
ob_mesh.lock_rotations_4d = False
ob_mesh.empty_display_type = 'ARROWS'
ob_mesh.lineart.crease_threshold = 0.0
_vg = ob_mesh.vertex_groups.new(name='Hip')
_vg.add([8, 9, 10, 11, 12, 13, 14, 15, 132, 133, 134, 135, 136, 137, 138, 139, 140, 141, 142, 143], 1.0, 'REPLACE')
_vg = ob_mesh.vertex_groups.new(name='Belly')
_vg.add([0, 1, 2, 3, 4, 5, 6, 7], 1.0, 'REPLACE')
_vg = ob_mesh.vertex_groups.new(name='Torso')
_vg.add([16, 17, 18, 19, 20, 21, 22, 23, 144, 145, 146, 147, 148, 149, 150, 151, 152, 153, 154, 155, 156, 157, 158, 159, 160, 161, 162, 163, 164, 165, 166, 167, 168, 169, 170, 171, 172, 173, 174, 175], 1.0, 'REPLACE')
_vg = ob_mesh.vertex_groups.new(name='Neck')
_vg.add([24, 25, 26, 27, 28, 29, 30, 31], 1.0, 'REPLACE')
_vg = ob_mesh.vertex_groups.new(name='Head')
_vg.add([32, 33, 34, 35, 36, 37, 38, 39, 176, 177, 178, 179, 180, 181, 182, 183, 184, 185, 186, 187, 288, 289, 290, 291, 292, 293, 294, 295, 296, 297, 298, 299, 300, 301, 302, 303, 304, 305, 306, 307, 308, 309, 310, 311, 312, 313, 314, 315, 316, 317, 318, 319, 320, 321, 322, 323, 324, 325, 326, 327, 328, 329, 330, 331, 332, 333, 334, 335, 336, 337, 338, 339, 340, 341, 342, 343, 344, 345, 346, 347, 348, 349, 350, 351], 1.0, 'REPLACE')
_vg = ob_mesh.vertex_groups.new(name='UpperArm.L')
_vg.add([40, 41, 42, 43, 44, 45, 46, 47, 48, 49, 50, 51, 64, 65, 66, 67, 68, 69, 70, 71], 1.0, 'REPLACE')
_vg = ob_mesh.vertex_groups.new(name='LowerArm.L')
_vg.add([52, 53, 54, 55, 56, 57, 58, 59, 60, 61, 62, 63, 72, 73, 74, 75, 76, 77, 78, 79], 1.0, 'REPLACE')
_vg = ob_mesh.vertex_groups.new(name='Hand.L')
_vg.add([80, 81, 82, 83, 84, 85, 86, 87, 88, 89, 90, 91, 92, 93, 94, 95], 1.0, 'REPLACE')
_vg = ob_mesh.vertex_groups.new(name='UpperArm.R')
_vg.add([232, 233, 234, 235, 236, 237, 238, 239, 240, 241, 242, 243, 256, 257, 258, 259, 260, 261, 262, 263], 1.0, 'REPLACE')
_vg = ob_mesh.vertex_groups.new(name='LowerArm.R')
_vg.add([244, 245, 246, 247, 248, 249, 250, 251, 252, 253, 254, 255, 264, 265, 266, 267, 268, 269, 270, 271], 1.0, 'REPLACE')
_vg = ob_mesh.vertex_groups.new(name='Hand.R')
_vg.add([272, 273, 274, 275, 276, 277, 278, 279, 280, 281, 282, 283, 284, 285, 286, 287], 1.0, 'REPLACE')
_vg = ob_mesh.vertex_groups.new(name='UpperLeg.L')
_vg.add([96, 97, 98, 99, 100, 101, 102, 103, 104, 105, 106, 107, 108, 109, 110, 111, 112, 113, 114, 115], 1.0, 'REPLACE')
_vg = ob_mesh.vertex_groups.new(name='LowerLeg.L')
_vg.add([116, 117, 118, 119, 120, 121, 122, 123], 1.0, 'REPLACE')
_vg = ob_mesh.vertex_groups.new(name='Foot.L')
_vg.add([124, 125, 126, 127, 128, 129, 130, 131, 188, 189, 190, 191], 1.0, 'REPLACE')
_vg = ob_mesh.vertex_groups.new(name='UpperLeg.R')
_vg.add([192, 193, 194, 195, 196, 197, 198, 199, 200, 201, 202, 203, 204, 205, 206, 207, 208, 209, 210, 211], 1.0, 'REPLACE')
_vg = ob_mesh.vertex_groups.new(name='LowerLeg.R')
_vg.add([212, 213, 214, 215, 216, 217, 218, 219], 1.0, 'REPLACE')
_vg = ob_mesh.vertex_groups.new(name='Foot.R')
_vg.add([220, 221, 222, 223, 224, 225, 226, 227, 228, 229, 230, 231], 1.0, 'REPLACE')
_m = ob_mesh.modifiers.new('Armature', 'ARMATURE')
_m.object = ob_armature
ob_armature.location = (0.0, 0.0, 0.0)
ob_armature.show_in_front = True
ob_armature.lineart.crease_threshold = 0.0

# ---- collection membership
col_collection.objects.link(ob_mesh)
col_collection.objects.link(ob_armature)

# ---- scene / render settings (as saved in the file)
scene.frame_start = 0; scene.frame_end = 23; scene.frame_set(12)
scene.render.engine = 'BLENDER_EEVEE_NEXT'
scene.cycles.use_denoising = False
scene.cycles.samples = 128
scene.cycles.sampling_pattern = 'TABULATED_SOBOL'
scene.cycles.use_adaptive_sampling = False
scene.cycles.use_light_tree = False
scene.view_settings.view_transform = 'Filmic'
bpy.context.view_layer.update()

# ---- added for rendering (the .blend has no active camera and no usable light): camera, sun
cam_auto = bpy.data.cameras.new('AutoCamera')
cam_auto.lens = 50.0
cam_auto.sensor_width = 36.0
cam_auto.clip_end = 1000.0
ob_auto_camera = bpy.data.objects.new('AutoCamera', cam_auto)
scene.collection.objects.link(ob_auto_camera)
ob_auto_camera.location = (1.93111, -2.37147, 2.53764)
ob_auto_camera.rotation_euler = (1.09748, -7.21219e-08, 0.694738)
scene.camera = ob_auto_camera
light_auto_sun = bpy.data.lights.new('AutoSun', 'SUN')
light_auto_sun.energy = 3.0
light_auto_sun.angle = 0.0523599
ob_auto_sun = bpy.data.objects.new('AutoSun', light_auto_sun)
scene.collection.objects.link(ob_auto_sun)
ob_auto_sun.rotation_euler = (0.872665, 0.174533, 0.523599)
bpy.context.view_layer.update()
